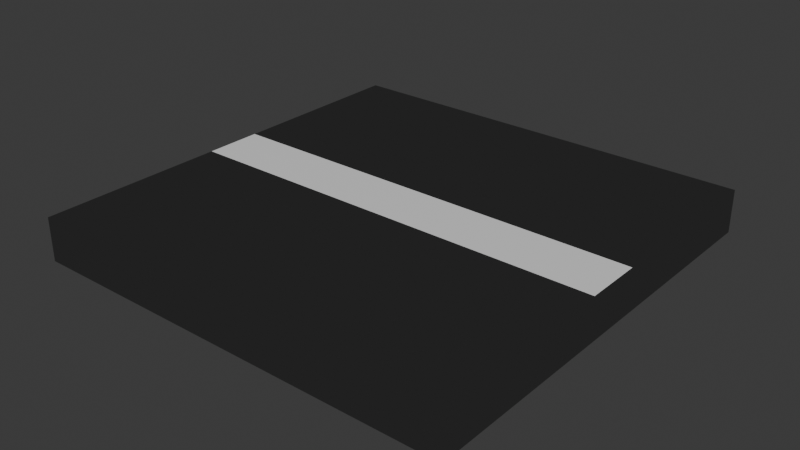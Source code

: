 # Source: road_border.blend  (saved by Blender 4.4.32; exported with 4.5.12 LTS)
import bpy
from mathutils import Matrix  # noqa: F401  (used for matrix-valued properties, if any)

bpy.ops.wm.read_factory_settings(use_empty=True)
scene = bpy.context.scene
scene.name = 'Scene'

# ---- collections
col_collection = bpy.data.collections.new('Collection'); scene.collection.children.link(col_collection)

# ---- materials (node trees are filled in below, after node groups)
mat_road = bpy.data.materials.new('Road')
mat_lines = bpy.data.materials.new('Lines')

# ---- material node trees
mat_road.use_nodes = True; mat_road.node_tree.nodes.clear()
_N = mat_road.node_tree.nodes; _L = mat_road.node_tree.links
n0 = _N.new('ShaderNodeOutputMaterial'); n0.name = 'Material Output'; n0.location = (300, 300)
n1 = _N.new('ShaderNodeEmission'); n1.name = 'Emission'; n1.location = (10, 300)
n1.inputs[0].default_value = (0.02004, 0.02004, 0.02004, 1.0)
_L.new(n1.outputs[0], n0.inputs[0])
n0.is_active_output = True
mat_lines.use_nodes = True; mat_lines.node_tree.nodes.clear()
_N = mat_lines.node_tree.nodes; _L = mat_lines.node_tree.links
n0 = _N.new('ShaderNodeBsdfPrincipled'); n0.name = 'Principled BSDF'; n0.location = (10, 300)
n1 = _N.new('ShaderNodeOutputMaterial'); n1.name = 'Material Output'; n1.location = (300, 300)
_L.new(n0.outputs[0], n1.inputs[0])
n1.is_active_output = True

# ---- world
world_world = bpy.data.worlds.new('World'); scene.world = world_world
world_world.use_nodes = True; world_world.node_tree.nodes.clear()
_N = world_world.node_tree.nodes; _L = world_world.node_tree.links
n0 = _N.new('ShaderNodeOutputWorld'); n0.name = 'World Output'; n0.location = (300, 300)
n1 = _N.new('ShaderNodeBackground'); n1.name = 'Background'; n1.location = (10, 300)
n1.inputs[0].default_value = (0.05088, 0.05088, 0.05088, 1.0)
_L.new(n1.outputs[0], n0.inputs[0])
n0.is_active_output = True
world_world.color = (0.05088, 0.05088, 0.05088)
world_world.sun_shadow_jitter_overblur = 0.0

# ---- meshes
me_road = bpy.data.meshes.new('Road')
me_road.from_pydata([(-0.5, -0.5, -0.05), (-0.5, -0.5, 0.05), (-0.5, 0.5, -0.05), (-0.5, 0.5, 0.05), (0.5, -0.5, -0.05), (0.5, -0.5, 0.05), (0.5, 0.5, -0.05), (0.5, 0.5, 0.05), (-0.5, -0.06667, 0.05), (-0.5, 0.06667, 0.05), (0.5, 0.06667, 0.05), (0.5, -0.06667, 0.05)], [], [(10, 11, 5, 4, 6, 7), (8, 9, 3, 2, 0, 1), (10, 9, 8, 11), (7, 3, 9, 10), (11, 8, 1, 5), (2, 6, 4, 0), (5, 1, 0, 4), (3, 7, 6, 2)])
me_road.polygons.foreach_set('material_index', [0, 0, 1, 0, 0, 0, 0, 0])
_uv = me_road.uv_layers.new(name='UVMap')
_uv.uv.foreach_set('vector', [0.625, 0.5833, 0.625, 0.6667, 0.625, 0.75, 0.375, 0.75, 0.375, 0.5, 0.625, 0.5, 0.625, 0.08333, 0.625, 0.1667, 0.625, 0.25, 0.375, 0.25, 0.375, 0.0, 0.625, 0.0, 0.625, 0.5833, 0.875, 0.5833, 0.875, 0.6667, 0.625, 0.6667, 0.625, 0.5, 0.875, 0.5, 0.875, 0.5833, 0.625, 0.5833, 0.625, 0.6667, 0.875, 0.6667, 0.875, 0.75, 0.625, 0.75, 0.125, 0.5, 0.375, 0.5, 0.375, 0.75, 0.125, 0.75, 0.625, 0.75, 0.625, 1.0, 0.375, 1.0, 0.375, 0.75, 0.625, 0.25, 0.625, 0.5, 0.375, 0.5, 0.375, 0.25])
me_road.materials.append(mat_road)
me_road.materials.append(mat_lines)
me_road.update()

# ---- objects
ob_road = bpy.data.objects.new('Road', me_road)

# ---- transforms, parenting, visibility, modifiers, constraints
ob_road.location = (0.0, 0.0, 0.0)
_m = ob_road.modifiers.new('Array', 'ARRAY')
_m.show_render = False
_m.count = 5
_m = ob_road.modifiers.new('Array.001', 'ARRAY')
_m.show_render = False
_m.count = 3
_m.relative_offset_displace = (0.0, 1.0, 0.0)

# ---- collection membership
col_collection.objects.link(ob_road)

# ---- scene / render settings (as saved in the file)
scene.frame_start = 1; scene.frame_end = 250; scene.frame_set(11)
scene.render.engine = 'BLENDER_EEVEE_NEXT'
bpy.context.view_layer.update()

# ---- added for rendering (the .blend has no active camera and no usable light): camera, sun
cam_auto = bpy.data.cameras.new('AutoCamera')
cam_auto.lens = 50.0
cam_auto.sensor_width = 36.0
cam_auto.clip_end = 1000.0
ob_auto_camera = bpy.data.objects.new('AutoCamera', cam_auto)
scene.collection.objects.link(ob_auto_camera)
ob_auto_camera.location = (1.31173, -1.57408, 1.04939)
ob_auto_camera.rotation_euler = (1.09748, -7.21219e-08, 0.694738)
scene.camera = ob_auto_camera
light_auto_sun = bpy.data.lights.new('AutoSun', 'SUN')
light_auto_sun.energy = 3.0
light_auto_sun.angle = 0.0523599
ob_auto_sun = bpy.data.objects.new('AutoSun', light_auto_sun)
scene.collection.objects.link(ob_auto_sun)
ob_auto_sun.rotation_euler = (0.872665, 0.174533, 0.523599)
bpy.context.view_layer.update()
